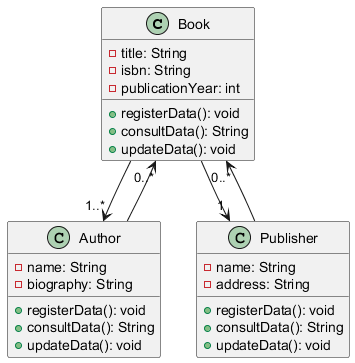

The diagram above was rendered by PlantUML. Its source (embedded in the PNG):
@startuml
class Book {
  - title: String
  - isbn: String
  - publicationYear: int
  + registerData(): void
  + consultData(): String
  + updateData(): void
}

class Author {
  - name: String
  - biography: String
  + registerData(): void
  + consultData(): String
  + updateData(): void
}

class Publisher {
  - name: String
  - address: String
  + registerData(): void
  + consultData(): String
  + updateData(): void
}

Book --> "1..*" Author
Author --> "0..*" Book

Book --> "1" Publisher
Publisher --> "0..*" Book
@enduml